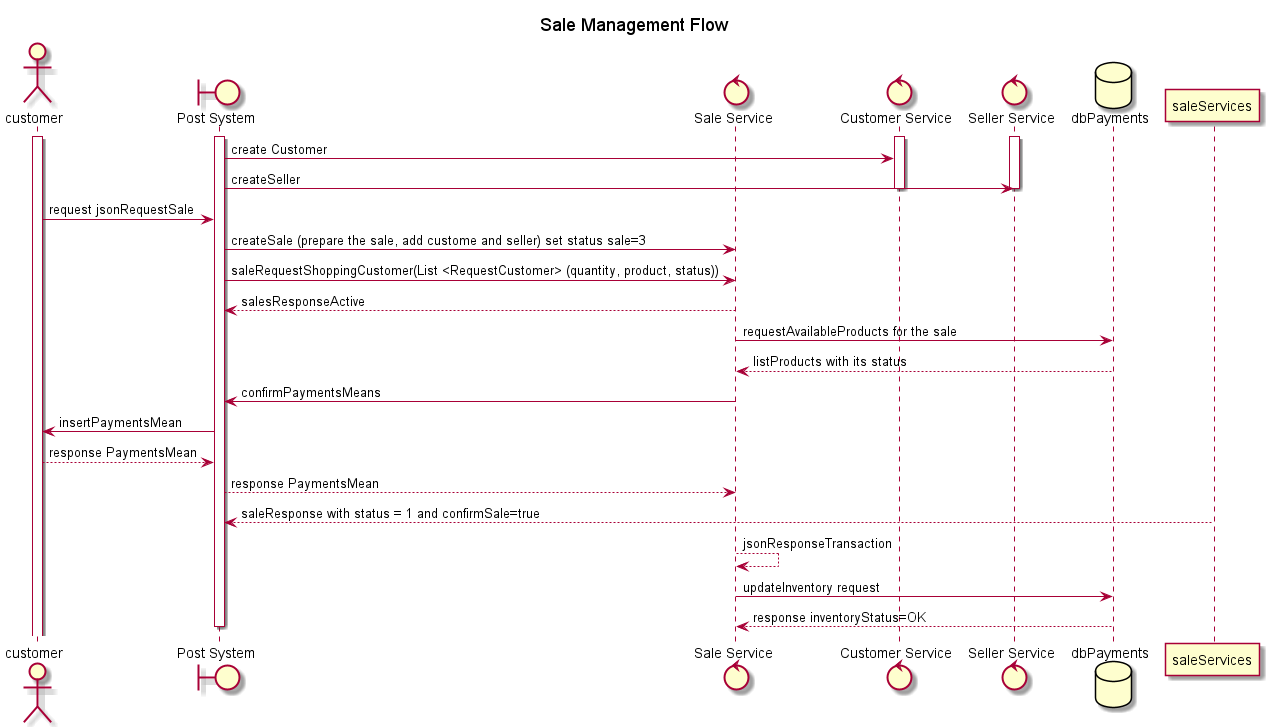

The diagram above was rendered by PlantUML. Its source (embedded in the PNG):
@startuml
    title Sale Management Flow 
    actor customer
    boundary "Post System" as postService
    control "Sale Service" as saleService
    control "Customer Service" as customerService
    control "Seller Service" as sellerService

    database dbPayments
    
    activate postService
    activate customer
    activate customerService
    activate sellerService

    postService -> customerService : create Customer
    postService -> sellerService : createSeller
    
    deactivate customerService
    deactivate sellerService

    customer -> postService : request jsonRequestSale

    postService -> saleService : createSale (prepare the sale, add custome and seller) set status sale=3
    postService -> saleService : saleRequestShoppingCustomer(List <RequestCustomer> (quantity, product, status))
    saleService --> postService : salesResponseActive
 
    
    saleService -> dbPayments : requestAvailableProducts for the sale
    dbPayments --> saleService : listProducts with its status
    saleService -> postService : confirmPaymentsMeans
    postService -> customer : insertPaymentsMean
    customer --> postService : response PaymentsMean

    postService --> saleService : response PaymentsMean
    saleServices --> postService : saleResponse with status = 1 and confirmSale=true
    saleService --> saleService : jsonResponseTransaction

    
    saleService -> dbPayments : updateInventory request
    dbPayments --> saleService: response inventoryStatus=OK
    
    deactivate saleService 
    deactivate postService
      
@enduml